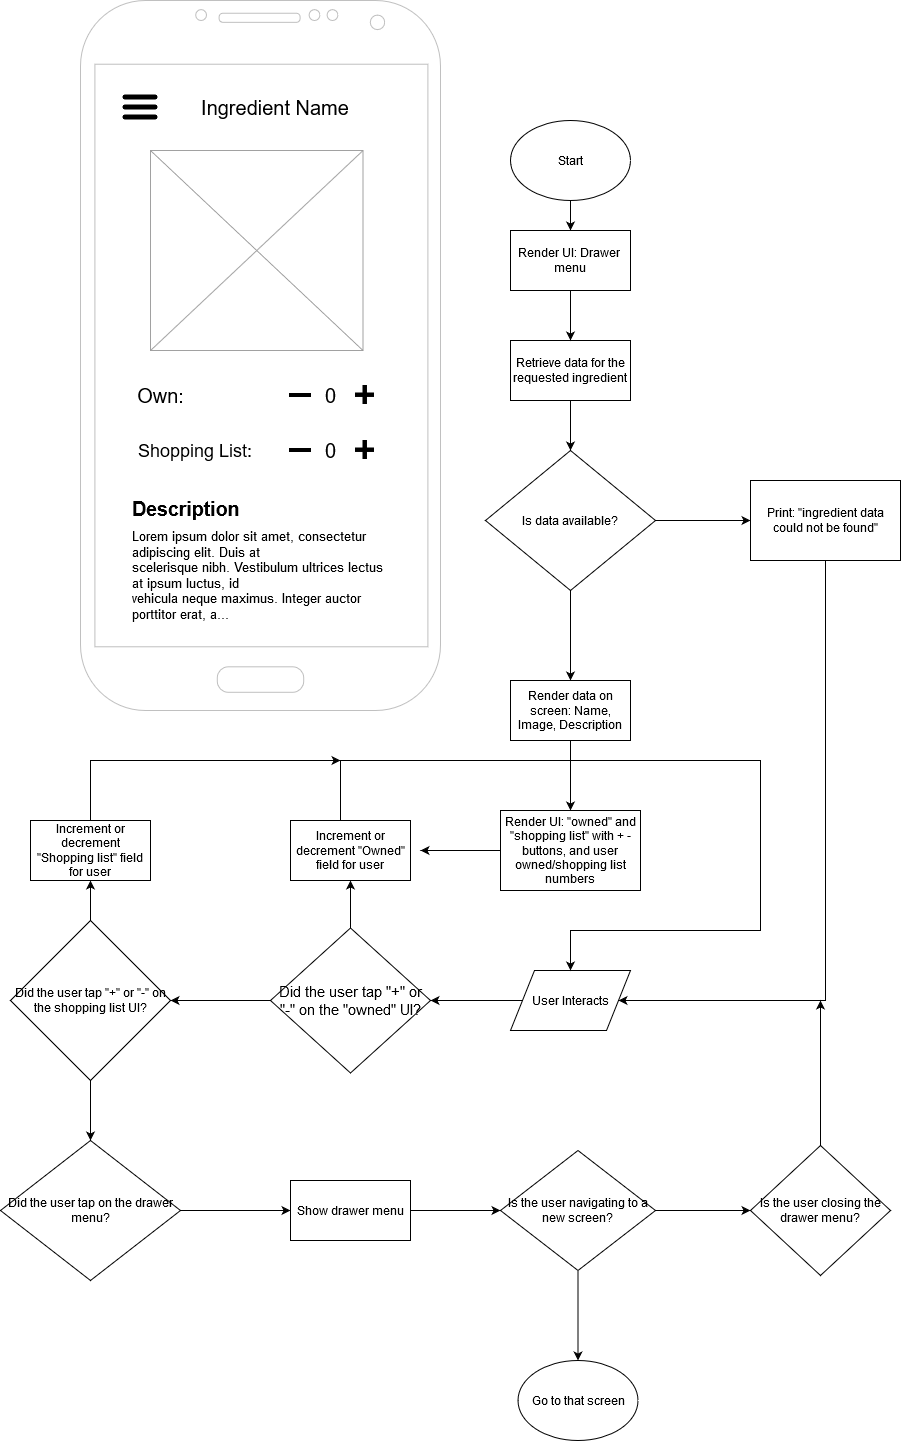

The diagram above was exported from draw.io. Its source (the exported page's mxGraphModel, read from the mxfile embedded in the PNG):
<mxGraphModel dx="1422" dy="5769" grid="1" gridSize="10" guides="1" tooltips="1" connect="1" arrows="1" fold="1" page="1" pageScale="1" pageWidth="1000" pageHeight="500" math="0" shadow="0">
  <root>
    <mxCell id="0" />
    <mxCell id="1" parent="0" />
    <mxCell id="-BLUwrKhegGBMdVgift5-19" style="edgeStyle=orthogonalEdgeStyle;rounded=0;orthogonalLoop=1;jettySize=auto;html=1;entryX=0.5;entryY=0;entryDx=0;entryDy=0;" parent="1" source="-BLUwrKhegGBMdVgift5-1" target="-BLUwrKhegGBMdVgift5-9" edge="1">
      <mxGeometry relative="1" as="geometry" />
    </mxCell>
    <mxCell id="-BLUwrKhegGBMdVgift5-1" value="Start" style="ellipse;whiteSpace=wrap;html=1;" parent="1" vertex="1">
      <mxGeometry x="560" y="-4790" width="120" height="80" as="geometry" />
    </mxCell>
    <mxCell id="-BLUwrKhegGBMdVgift5-21" style="edgeStyle=orthogonalEdgeStyle;rounded=0;orthogonalLoop=1;jettySize=auto;html=1;" parent="1" source="-BLUwrKhegGBMdVgift5-2" target="-BLUwrKhegGBMdVgift5-4" edge="1">
      <mxGeometry relative="1" as="geometry" />
    </mxCell>
    <mxCell id="-BLUwrKhegGBMdVgift5-2" value="Retrieve data for the requested ingredient" style="rounded=0;whiteSpace=wrap;html=1;" parent="1" vertex="1">
      <mxGeometry x="560" y="-4570" width="120" height="60" as="geometry" />
    </mxCell>
    <mxCell id="-BLUwrKhegGBMdVgift5-23" style="edgeStyle=orthogonalEdgeStyle;rounded=0;orthogonalLoop=1;jettySize=auto;html=1;" parent="1" source="-BLUwrKhegGBMdVgift5-4" target="-BLUwrKhegGBMdVgift5-6" edge="1">
      <mxGeometry relative="1" as="geometry" />
    </mxCell>
    <mxCell id="-BLUwrKhegGBMdVgift5-29" style="edgeStyle=orthogonalEdgeStyle;rounded=0;orthogonalLoop=1;jettySize=auto;html=1;entryX=0.5;entryY=0;entryDx=0;entryDy=0;" parent="1" source="-BLUwrKhegGBMdVgift5-4" target="-BLUwrKhegGBMdVgift5-7" edge="1">
      <mxGeometry relative="1" as="geometry" />
    </mxCell>
    <mxCell id="-BLUwrKhegGBMdVgift5-4" value="Is data available?" style="rhombus;whiteSpace=wrap;html=1;" parent="1" vertex="1">
      <mxGeometry x="535" y="-4460" width="170" height="140" as="geometry" />
    </mxCell>
    <mxCell id="-BLUwrKhegGBMdVgift5-28" style="edgeStyle=orthogonalEdgeStyle;rounded=0;orthogonalLoop=1;jettySize=auto;html=1;" parent="1" source="-BLUwrKhegGBMdVgift5-6" target="-BLUwrKhegGBMdVgift5-8" edge="1">
      <mxGeometry relative="1" as="geometry">
        <mxPoint x="710" y="-3870" as="targetPoint" />
        <Array as="points">
          <mxPoint x="875" y="-3910" />
        </Array>
      </mxGeometry>
    </mxCell>
    <mxCell id="-BLUwrKhegGBMdVgift5-6" value="Print: &quot;ingredient data could not be found&quot;" style="rounded=0;whiteSpace=wrap;html=1;" parent="1" vertex="1">
      <mxGeometry x="800" y="-4430" width="150" height="80" as="geometry" />
    </mxCell>
    <mxCell id="-BLUwrKhegGBMdVgift5-30" style="edgeStyle=orthogonalEdgeStyle;rounded=0;orthogonalLoop=1;jettySize=auto;html=1;entryX=0.5;entryY=0;entryDx=0;entryDy=0;" parent="1" source="-BLUwrKhegGBMdVgift5-7" target="-BLUwrKhegGBMdVgift5-10" edge="1">
      <mxGeometry relative="1" as="geometry" />
    </mxCell>
    <mxCell id="-BLUwrKhegGBMdVgift5-7" value="Render data on screen: Name, Image, Description" style="rounded=0;whiteSpace=wrap;html=1;" parent="1" vertex="1">
      <mxGeometry x="560" y="-4230" width="120" height="60" as="geometry" />
    </mxCell>
    <mxCell id="-BLUwrKhegGBMdVgift5-37" style="edgeStyle=orthogonalEdgeStyle;rounded=0;orthogonalLoop=1;jettySize=auto;html=1;entryX=1;entryY=0.5;entryDx=0;entryDy=0;" parent="1" source="-BLUwrKhegGBMdVgift5-8" target="-BLUwrKhegGBMdVgift5-12" edge="1">
      <mxGeometry relative="1" as="geometry" />
    </mxCell>
    <mxCell id="-BLUwrKhegGBMdVgift5-8" value="User Interacts" style="shape=parallelogram;perimeter=parallelogramPerimeter;whiteSpace=wrap;html=1;" parent="1" vertex="1">
      <mxGeometry x="560" y="-3940" width="120" height="60" as="geometry" />
    </mxCell>
    <mxCell id="-BLUwrKhegGBMdVgift5-20" style="edgeStyle=orthogonalEdgeStyle;rounded=0;orthogonalLoop=1;jettySize=auto;html=1;" parent="1" source="-BLUwrKhegGBMdVgift5-9" target="-BLUwrKhegGBMdVgift5-2" edge="1">
      <mxGeometry relative="1" as="geometry" />
    </mxCell>
    <mxCell id="-BLUwrKhegGBMdVgift5-9" value="Render UI: Drawer&amp;nbsp; menu" style="rounded=0;whiteSpace=wrap;html=1;" parent="1" vertex="1">
      <mxGeometry x="560" y="-4680" width="120" height="60" as="geometry" />
    </mxCell>
    <mxCell id="-BLUwrKhegGBMdVgift5-31" style="edgeStyle=orthogonalEdgeStyle;rounded=0;orthogonalLoop=1;jettySize=auto;html=1;" parent="1" source="-BLUwrKhegGBMdVgift5-10" edge="1">
      <mxGeometry relative="1" as="geometry">
        <mxPoint x="470" y="-4060" as="targetPoint" />
      </mxGeometry>
    </mxCell>
    <mxCell id="-BLUwrKhegGBMdVgift5-10" value="Render UI: &quot;owned&quot; and &quot;shopping list&quot; with + - buttons, and user owned/shopping list numbers" style="rounded=0;whiteSpace=wrap;html=1;" parent="1" vertex="1">
      <mxGeometry x="550" y="-4100" width="140" height="80" as="geometry" />
    </mxCell>
    <mxCell id="-BLUwrKhegGBMdVgift5-35" style="edgeStyle=orthogonalEdgeStyle;rounded=0;orthogonalLoop=1;jettySize=auto;html=1;entryX=1;entryY=0.5;entryDx=0;entryDy=0;" parent="1" source="-BLUwrKhegGBMdVgift5-12" target="-BLUwrKhegGBMdVgift5-13" edge="1">
      <mxGeometry relative="1" as="geometry" />
    </mxCell>
    <mxCell id="-BLUwrKhegGBMdVgift5-53" style="edgeStyle=orthogonalEdgeStyle;rounded=0;orthogonalLoop=1;jettySize=auto;html=1;entryX=0.5;entryY=1;entryDx=0;entryDy=0;" parent="1" source="-BLUwrKhegGBMdVgift5-12" target="-BLUwrKhegGBMdVgift5-16" edge="1">
      <mxGeometry relative="1" as="geometry" />
    </mxCell>
    <mxCell id="-BLUwrKhegGBMdVgift5-12" value="&lt;font style=&quot;font-size: 15px&quot;&gt;Did the user tap &quot;+&quot; or &quot;-&quot; on the &quot;owned&quot; UI?&lt;/font&gt;" style="rhombus;whiteSpace=wrap;html=1;rounded=0;shadow=0;comic=0;" parent="1" vertex="1">
      <mxGeometry x="320" y="-3982.5" width="160" height="145" as="geometry" />
    </mxCell>
    <mxCell id="-BLUwrKhegGBMdVgift5-36" style="edgeStyle=orthogonalEdgeStyle;rounded=0;orthogonalLoop=1;jettySize=auto;html=1;" parent="1" source="-BLUwrKhegGBMdVgift5-13" target="-BLUwrKhegGBMdVgift5-14" edge="1">
      <mxGeometry relative="1" as="geometry" />
    </mxCell>
    <mxCell id="-BLUwrKhegGBMdVgift5-52" style="edgeStyle=orthogonalEdgeStyle;rounded=0;orthogonalLoop=1;jettySize=auto;html=1;entryX=0.5;entryY=1;entryDx=0;entryDy=0;" parent="1" source="-BLUwrKhegGBMdVgift5-13" target="-BLUwrKhegGBMdVgift5-17" edge="1">
      <mxGeometry relative="1" as="geometry" />
    </mxCell>
    <mxCell id="-BLUwrKhegGBMdVgift5-13" value="Did the user tap &quot;+&quot; or &quot;-&quot; on the shopping list UI?" style="rhombus;whiteSpace=wrap;html=1;" parent="1" vertex="1">
      <mxGeometry x="60" y="-3990" width="160" height="160" as="geometry" />
    </mxCell>
    <mxCell id="-BLUwrKhegGBMdVgift5-38" style="edgeStyle=orthogonalEdgeStyle;rounded=0;orthogonalLoop=1;jettySize=auto;html=1;entryX=0;entryY=0.5;entryDx=0;entryDy=0;" parent="1" source="-BLUwrKhegGBMdVgift5-14" edge="1">
      <mxGeometry relative="1" as="geometry">
        <mxPoint x="340" y="-3700" as="targetPoint" />
      </mxGeometry>
    </mxCell>
    <mxCell id="-BLUwrKhegGBMdVgift5-14" value="Did the user tap on the drawer menu?" style="rhombus;whiteSpace=wrap;html=1;" parent="1" vertex="1">
      <mxGeometry x="50" y="-3770" width="180" height="140" as="geometry" />
    </mxCell>
    <mxCell id="-BLUwrKhegGBMdVgift5-56" style="edgeStyle=orthogonalEdgeStyle;rounded=0;orthogonalLoop=1;jettySize=auto;html=1;entryX=0.5;entryY=0;entryDx=0;entryDy=0;" parent="1" source="-BLUwrKhegGBMdVgift5-16" target="-BLUwrKhegGBMdVgift5-8" edge="1">
      <mxGeometry relative="1" as="geometry">
        <mxPoint x="620" y="-3950" as="targetPoint" />
        <Array as="points">
          <mxPoint x="390" y="-4150" />
          <mxPoint x="810" y="-4150" />
          <mxPoint x="810" y="-3980" />
          <mxPoint x="620" y="-3980" />
        </Array>
      </mxGeometry>
    </mxCell>
    <mxCell id="-BLUwrKhegGBMdVgift5-16" value="Increment or decrement &quot;Owned&quot; field for user" style="rounded=0;whiteSpace=wrap;html=1;" parent="1" vertex="1">
      <mxGeometry x="340" y="-4090" width="120" height="60" as="geometry" />
    </mxCell>
    <mxCell id="-BLUwrKhegGBMdVgift5-57" style="edgeStyle=orthogonalEdgeStyle;rounded=0;orthogonalLoop=1;jettySize=auto;html=1;" parent="1" source="-BLUwrKhegGBMdVgift5-17" edge="1">
      <mxGeometry relative="1" as="geometry">
        <mxPoint x="390" y="-4150" as="targetPoint" />
        <Array as="points">
          <mxPoint x="140" y="-4150" />
        </Array>
      </mxGeometry>
    </mxCell>
    <mxCell id="-BLUwrKhegGBMdVgift5-17" value="Increment or decrement &quot;Shopping list&quot; field for user" style="rounded=0;whiteSpace=wrap;html=1;" parent="1" vertex="1">
      <mxGeometry x="80" y="-4090" width="120" height="60" as="geometry" />
    </mxCell>
    <mxCell id="-BLUwrKhegGBMdVgift5-44" style="edgeStyle=orthogonalEdgeStyle;rounded=0;orthogonalLoop=1;jettySize=auto;html=1;entryX=0.5;entryY=0;entryDx=0;entryDy=0;" parent="1" source="-BLUwrKhegGBMdVgift5-40" target="-BLUwrKhegGBMdVgift5-41" edge="1">
      <mxGeometry relative="1" as="geometry">
        <mxPoint x="627.5" y="-3570" as="targetPoint" />
      </mxGeometry>
    </mxCell>
    <mxCell id="-BLUwrKhegGBMdVgift5-50" style="edgeStyle=orthogonalEdgeStyle;rounded=0;orthogonalLoop=1;jettySize=auto;html=1;entryX=0;entryY=0.5;entryDx=0;entryDy=0;" parent="1" source="-BLUwrKhegGBMdVgift5-40" target="-BLUwrKhegGBMdVgift5-42" edge="1">
      <mxGeometry relative="1" as="geometry" />
    </mxCell>
    <mxCell id="-BLUwrKhegGBMdVgift5-40" value="Is the user navigating to a new screen?" style="rhombus;whiteSpace=wrap;html=1;" parent="1" vertex="1">
      <mxGeometry x="550" y="-3760" width="155" height="120" as="geometry" />
    </mxCell>
    <mxCell id="-BLUwrKhegGBMdVgift5-41" value="Go to that screen" style="ellipse;whiteSpace=wrap;html=1;" parent="1" vertex="1">
      <mxGeometry x="567.5" y="-3550" width="120" height="80" as="geometry" />
    </mxCell>
    <mxCell id="-BLUwrKhegGBMdVgift5-47" style="edgeStyle=orthogonalEdgeStyle;rounded=0;orthogonalLoop=1;jettySize=auto;html=1;" parent="1" source="-BLUwrKhegGBMdVgift5-42" edge="1">
      <mxGeometry relative="1" as="geometry">
        <mxPoint x="870" y="-3910" as="targetPoint" />
        <Array as="points">
          <mxPoint x="870" y="-3850" />
          <mxPoint x="870" y="-3850" />
        </Array>
      </mxGeometry>
    </mxCell>
    <mxCell id="-BLUwrKhegGBMdVgift5-42" value="Is the user closing the drawer menu?" style="rhombus;whiteSpace=wrap;html=1;" parent="1" vertex="1">
      <mxGeometry x="800" y="-3765" width="140" height="130" as="geometry" />
    </mxCell>
    <mxCell id="-BLUwrKhegGBMdVgift5-48" style="edgeStyle=orthogonalEdgeStyle;rounded=0;orthogonalLoop=1;jettySize=auto;html=1;entryX=0;entryY=0.5;entryDx=0;entryDy=0;" parent="1" source="-BLUwrKhegGBMdVgift5-43" target="-BLUwrKhegGBMdVgift5-40" edge="1">
      <mxGeometry relative="1" as="geometry" />
    </mxCell>
    <mxCell id="-BLUwrKhegGBMdVgift5-43" value="Show drawer menu" style="rounded=0;whiteSpace=wrap;html=1;" parent="1" vertex="1">
      <mxGeometry x="340" y="-3730" width="120" height="60" as="geometry" />
    </mxCell>
    <mxCell id="-BLUwrKhegGBMdVgift5-58" value="" style="verticalLabelPosition=bottom;verticalAlign=top;html=1;shadow=0;dashed=0;strokeWidth=1;shape=mxgraph.android.phone2;strokeColor=#c0c0c0;rounded=0;comic=0;gradientColor=none;" parent="1" vertex="1">
      <mxGeometry x="130" y="-4910" width="360" height="710" as="geometry" />
    </mxCell>
    <mxCell id="-BLUwrKhegGBMdVgift5-59" value="" style="shape=image;html=1;verticalAlign=top;verticalLabelPosition=bottom;labelBackgroundColor=#ffffff;imageAspect=0;aspect=fixed;image=https://cdn4.iconfinder.com/data/icons/wirecons-free-vector-icons/32/menu-alt-128.png;rounded=0;shadow=0;comic=0;gradientColor=none;" parent="1" vertex="1">
      <mxGeometry x="170" y="-4823" width="40" height="40" as="geometry" />
    </mxCell>
    <mxCell id="-BLUwrKhegGBMdVgift5-60" value="Ingredient Name" style="text;html=1;strokeColor=none;fillColor=none;align=center;verticalAlign=middle;whiteSpace=wrap;rounded=0;shadow=0;comic=0;fontSize=20;" parent="1" vertex="1">
      <mxGeometry x="230" y="-4828" width="190" height="50" as="geometry" />
    </mxCell>
    <mxCell id="-BLUwrKhegGBMdVgift5-61" value="" style="verticalLabelPosition=bottom;shadow=0;dashed=0;align=center;html=1;verticalAlign=top;strokeWidth=1;shape=mxgraph.mockup.graphics.simpleIcon;strokeColor=#999999;rounded=0;comic=0;gradientColor=none;fontSize=20;strokeOpacity=92;" parent="1" vertex="1">
      <mxGeometry x="200" y="-4760" width="212.5" height="200" as="geometry" />
    </mxCell>
    <mxCell id="-BLUwrKhegGBMdVgift5-62" value="" style="shape=image;html=1;verticalAlign=top;verticalLabelPosition=bottom;labelBackgroundColor=#ffffff;imageAspect=0;aspect=fixed;image=https://cdn2.iconfinder.com/data/icons/flat-ui-icons-24-px/24/plus-24-128.png;rounded=0;shadow=0;comic=0;gradientColor=none;fontSize=20;" parent="1" vertex="1">
      <mxGeometry x="405" y="-4525" width="20" height="20" as="geometry" />
    </mxCell>
    <mxCell id="-BLUwrKhegGBMdVgift5-63" value="" style="shape=image;html=1;verticalAlign=top;verticalLabelPosition=bottom;labelBackgroundColor=#ffffff;imageAspect=0;aspect=fixed;image=https://cdn4.iconfinder.com/data/icons/ionicons/512/icon-minus-128.png;rounded=0;shadow=0;comic=0;gradientColor=none;fontSize=20;" parent="1" vertex="1">
      <mxGeometry x="335" y="-4530" width="30" height="30" as="geometry" />
    </mxCell>
    <mxCell id="-BLUwrKhegGBMdVgift5-64" value="Own:" style="text;html=1;align=center;verticalAlign=middle;resizable=0;points=[];autosize=1;fontSize=20;" parent="1" vertex="1">
      <mxGeometry x="180" y="-4530" width="60" height="30" as="geometry" />
    </mxCell>
    <mxCell id="-BLUwrKhegGBMdVgift5-66" value="0" style="text;html=1;align=center;verticalAlign=middle;resizable=0;points=[];autosize=1;fontSize=20;" parent="1" vertex="1">
      <mxGeometry x="365" y="-4530" width="30" height="30" as="geometry" />
    </mxCell>
    <mxCell id="-BLUwrKhegGBMdVgift5-72" value="&lt;div style=&quot;font-size: 18px&quot;&gt;&lt;font style=&quot;font-size: 18px&quot;&gt;Shopping List:&lt;/font&gt;&lt;/div&gt;" style="text;html=1;strokeColor=none;fillColor=none;align=center;verticalAlign=middle;whiteSpace=wrap;rounded=0;shadow=0;comic=0;fontSize=13;" parent="1" vertex="1">
      <mxGeometry x="175" y="-4485" width="140" height="50" as="geometry" />
    </mxCell>
    <mxCell id="-BLUwrKhegGBMdVgift5-78" value="" style="shape=image;html=1;verticalAlign=top;verticalLabelPosition=bottom;labelBackgroundColor=#ffffff;imageAspect=0;aspect=fixed;image=https://cdn2.iconfinder.com/data/icons/flat-ui-icons-24-px/24/plus-24-128.png;rounded=0;shadow=0;comic=0;gradientColor=none;fontSize=20;" parent="1" vertex="1">
      <mxGeometry x="405" y="-4470" width="20" height="20" as="geometry" />
    </mxCell>
    <mxCell id="-BLUwrKhegGBMdVgift5-79" value="" style="shape=image;html=1;verticalAlign=top;verticalLabelPosition=bottom;labelBackgroundColor=#ffffff;imageAspect=0;aspect=fixed;image=https://cdn4.iconfinder.com/data/icons/ionicons/512/icon-minus-128.png;rounded=0;shadow=0;comic=0;gradientColor=none;fontSize=20;" parent="1" vertex="1">
      <mxGeometry x="335" y="-4475" width="30" height="30" as="geometry" />
    </mxCell>
    <mxCell id="-BLUwrKhegGBMdVgift5-80" value="0" style="text;html=1;align=center;verticalAlign=middle;resizable=0;points=[];autosize=1;fontSize=20;" parent="1" vertex="1">
      <mxGeometry x="365" y="-4475" width="30" height="30" as="geometry" />
    </mxCell>
    <mxCell id="-BLUwrKhegGBMdVgift5-81" value="&lt;h2&gt;Description&lt;/h2&gt;" style="text;html=1;strokeColor=none;fillColor=none;align=left;verticalAlign=middle;whiteSpace=wrap;rounded=0;shadow=0;comic=0;fontSize=13;" parent="1" vertex="1">
      <mxGeometry x="180" y="-4430" width="150" height="55" as="geometry" />
    </mxCell>
    <mxCell id="-BLUwrKhegGBMdVgift5-86" value="Lorem ipsum dolor sit amet, consectetur adipiscing elit. Duis at &lt;br&gt;scelerisque nibh. Vestibulum ultrices lectus at ipsum luctus, id &lt;br&gt;vehicula neque maximus. Integer auctor porttitor erat, a..." style="text;html=1;strokeColor=none;fillColor=none;align=left;verticalAlign=middle;whiteSpace=wrap;rounded=0;shadow=0;comic=0;fontSize=13;" parent="1" vertex="1">
      <mxGeometry x="180" y="-4380" width="260" height="90" as="geometry" />
    </mxCell>
  </root>
</mxGraphModel>